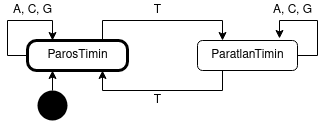

The diagram above was exported from draw.io. Its source (the exported page's mxGraphModel, read from the mxfile embedded in the PNG):
<mxGraphModel dx="942" dy="561" grid="1" gridSize="10" guides="1" tooltips="1" connect="1" arrows="1" fold="1" page="1" pageScale="1" pageWidth="827" pageHeight="1169" math="0" shadow="0">
  <root>
    <mxCell id="0" />
    <mxCell id="1" parent="0" />
    <mxCell id="H63oFcLJ2SADSc_q1mY--9" style="edgeStyle=orthogonalEdgeStyle;rounded=0;orthogonalLoop=1;jettySize=auto;html=1;exitX=0.75;exitY=0;exitDx=0;exitDy=0;entryX=0.25;entryY=0;entryDx=0;entryDy=0;" edge="1" parent="1" source="H63oFcLJ2SADSc_q1mY--4" target="H63oFcLJ2SADSc_q1mY--5">
      <mxGeometry relative="1" as="geometry" />
    </mxCell>
    <mxCell id="H63oFcLJ2SADSc_q1mY--4" value="&lt;div&gt;ParosTimin&lt;/div&gt;" style="html=1;align=center;verticalAlign=middle;rounded=1;absoluteArcSize=1;arcSize=18;dashed=0;perimeterSpacing=0;shadow=0;glass=0;sketch=0;strokeWidth=3;" vertex="1" parent="1">
      <mxGeometry x="30" y="50" width="100" height="30" as="geometry" />
    </mxCell>
    <mxCell id="H63oFcLJ2SADSc_q1mY--10" style="edgeStyle=orthogonalEdgeStyle;rounded=0;orthogonalLoop=1;jettySize=auto;html=1;exitX=0.25;exitY=1;exitDx=0;exitDy=0;entryX=0.75;entryY=1;entryDx=0;entryDy=0;" edge="1" parent="1" source="H63oFcLJ2SADSc_q1mY--5" target="H63oFcLJ2SADSc_q1mY--4">
      <mxGeometry relative="1" as="geometry" />
    </mxCell>
    <mxCell id="H63oFcLJ2SADSc_q1mY--5" value="ParatlanTimin" style="html=1;align=center;verticalAlign=middle;rounded=1;absoluteArcSize=1;arcSize=10;dashed=0;" vertex="1" parent="1">
      <mxGeometry x="200" y="50" width="100" height="30" as="geometry" />
    </mxCell>
    <mxCell id="H63oFcLJ2SADSc_q1mY--7" value="T" style="text;html=1;align=center;verticalAlign=middle;resizable=0;points=[];autosize=1;" vertex="1" parent="1">
      <mxGeometry x="150" y="10" width="20" height="20" as="geometry" />
    </mxCell>
    <mxCell id="H63oFcLJ2SADSc_q1mY--11" value="T" style="text;html=1;align=center;verticalAlign=middle;resizable=0;points=[];autosize=1;" vertex="1" parent="1">
      <mxGeometry x="150" y="100" width="20" height="20" as="geometry" />
    </mxCell>
    <mxCell id="H63oFcLJ2SADSc_q1mY--12" style="edgeStyle=orthogonalEdgeStyle;rounded=0;orthogonalLoop=1;jettySize=auto;html=1;exitX=0;exitY=0.5;exitDx=0;exitDy=0;entryX=0.25;entryY=0;entryDx=0;entryDy=0;" edge="1" parent="1" source="H63oFcLJ2SADSc_q1mY--4" target="H63oFcLJ2SADSc_q1mY--4">
      <mxGeometry relative="1" as="geometry">
        <Array as="points">
          <mxPoint x="10" y="65" />
          <mxPoint x="10" y="30" />
          <mxPoint x="55" y="30" />
        </Array>
      </mxGeometry>
    </mxCell>
    <mxCell id="H63oFcLJ2SADSc_q1mY--13" style="edgeStyle=orthogonalEdgeStyle;rounded=0;orthogonalLoop=1;jettySize=auto;html=1;exitX=1;exitY=0.5;exitDx=0;exitDy=0;entryX=0.82;entryY=-0.067;entryDx=0;entryDy=0;entryPerimeter=0;" edge="1" parent="1" source="H63oFcLJ2SADSc_q1mY--5" target="H63oFcLJ2SADSc_q1mY--5">
      <mxGeometry relative="1" as="geometry">
        <Array as="points">
          <mxPoint x="320" y="65" />
          <mxPoint x="320" y="30" />
          <mxPoint x="282" y="30" />
        </Array>
      </mxGeometry>
    </mxCell>
    <mxCell id="H63oFcLJ2SADSc_q1mY--14" value="A, C, G" style="text;html=1;align=center;verticalAlign=middle;resizable=0;points=[];autosize=1;" vertex="1" parent="1">
      <mxGeometry x="10" y="10" width="50" height="20" as="geometry" />
    </mxCell>
    <mxCell id="H63oFcLJ2SADSc_q1mY--15" value="A, C, G" style="text;html=1;align=center;verticalAlign=middle;resizable=0;points=[];autosize=1;" vertex="1" parent="1">
      <mxGeometry x="270" y="10" width="50" height="20" as="geometry" />
    </mxCell>
    <mxCell id="H63oFcLJ2SADSc_q1mY--17" style="edgeStyle=orthogonalEdgeStyle;rounded=0;orthogonalLoop=1;jettySize=auto;html=1;exitX=0.5;exitY=0;exitDx=0;exitDy=0;entryX=0.25;entryY=1;entryDx=0;entryDy=0;" edge="1" parent="1" source="H63oFcLJ2SADSc_q1mY--16" target="H63oFcLJ2SADSc_q1mY--4">
      <mxGeometry relative="1" as="geometry" />
    </mxCell>
    <mxCell id="H63oFcLJ2SADSc_q1mY--16" value="" style="ellipse;fillColor=#000000;strokeColor=none;" vertex="1" parent="1">
      <mxGeometry x="40" y="100" width="30" height="30" as="geometry" />
    </mxCell>
  </root>
</mxGraphModel>